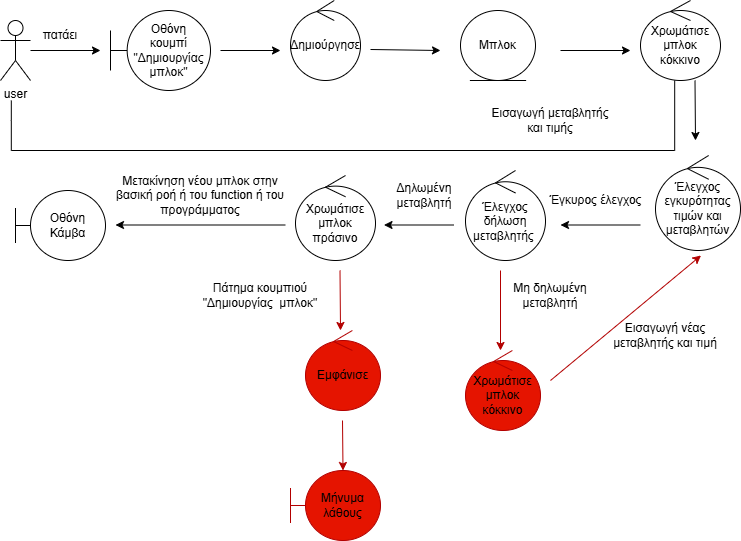

The diagram above was exported from draw.io. Its source (the exported page's mxGraphModel, read from the mxfile embedded in the PNG):
<mxGraphModel dx="1044" dy="604" grid="1" gridSize="10" guides="1" tooltips="1" connect="1" arrows="1" fold="1" page="1" pageScale="1" pageWidth="827" pageHeight="1169" math="0" shadow="0">
  <root>
    <mxCell id="0" />
    <mxCell id="1" parent="0" />
    <mxCell id="RhM8YW4rJDy3ohcmQoHC-1" value="user&lt;div&gt;&lt;br&gt;&lt;/div&gt;" style="shape=umlActor;verticalLabelPosition=bottom;verticalAlign=top;html=1;outlineConnect=0;" parent="1" vertex="1">
      <mxGeometry x="20" y="210" width="30" height="60" as="geometry" />
    </mxCell>
    <mxCell id="RhM8YW4rJDy3ohcmQoHC-3" value="" style="endArrow=classic;html=1;rounded=0;" parent="1" edge="1">
      <mxGeometry width="50" height="50" relative="1" as="geometry">
        <mxPoint x="50" y="240" as="sourcePoint" />
        <mxPoint x="120" y="240" as="targetPoint" />
      </mxGeometry>
    </mxCell>
    <mxCell id="RhM8YW4rJDy3ohcmQoHC-4" value="πατάει" style="text;html=1;align=center;verticalAlign=middle;whiteSpace=wrap;rounded=0;" parent="1" vertex="1">
      <mxGeometry x="50" y="210" width="60" height="30" as="geometry" />
    </mxCell>
    <mxCell id="RhM8YW4rJDy3ohcmQoHC-5" value="Οθόνη&lt;div&gt;κουμπί &quot;Δημιουργίας μπλοκ&quot;&lt;/div&gt;" style="shape=umlBoundary;whiteSpace=wrap;html=1;" parent="1" vertex="1">
      <mxGeometry x="130" y="200" width="100" height="80" as="geometry" />
    </mxCell>
    <mxCell id="RhM8YW4rJDy3ohcmQoHC-6" value="" style="endArrow=classic;html=1;rounded=0;" parent="1" edge="1">
      <mxGeometry width="50" height="50" relative="1" as="geometry">
        <mxPoint x="240" y="240" as="sourcePoint" />
        <mxPoint x="300" y="240" as="targetPoint" />
      </mxGeometry>
    </mxCell>
    <mxCell id="RhM8YW4rJDy3ohcmQoHC-7" value="Δημιούργησε" style="ellipse;shape=umlControl;whiteSpace=wrap;html=1;" parent="1" vertex="1">
      <mxGeometry x="310" y="190" width="70" height="80" as="geometry" />
    </mxCell>
    <mxCell id="RhM8YW4rJDy3ohcmQoHC-9" value="" style="endArrow=classic;html=1;rounded=0;" parent="1" edge="1">
      <mxGeometry width="50" height="50" relative="1" as="geometry">
        <mxPoint x="390" y="239" as="sourcePoint" />
        <mxPoint x="460" y="240" as="targetPoint" />
      </mxGeometry>
    </mxCell>
    <mxCell id="RhM8YW4rJDy3ohcmQoHC-11" value="" style="endArrow=classic;html=1;rounded=0;" parent="1" edge="1">
      <mxGeometry width="50" height="50" relative="1" as="geometry">
        <mxPoint x="580" y="240" as="sourcePoint" />
        <mxPoint x="650" y="240" as="targetPoint" />
      </mxGeometry>
    </mxCell>
    <mxCell id="RhM8YW4rJDy3ohcmQoHC-12" value="Χρωμάτισε&lt;div&gt;μπλοκ&lt;/div&gt;&lt;div&gt;κόκκινο&lt;/div&gt;" style="ellipse;shape=umlControl;whiteSpace=wrap;html=1;" parent="1" vertex="1">
      <mxGeometry x="660" y="190" width="80" height="80" as="geometry" />
    </mxCell>
    <mxCell id="RhM8YW4rJDy3ohcmQoHC-13" value="" style="endArrow=classic;html=1;rounded=0;" parent="1" edge="1">
      <mxGeometry width="50" height="50" relative="1" as="geometry">
        <mxPoint x="714.5" y="270" as="sourcePoint" />
        <mxPoint x="715" y="330" as="targetPoint" />
      </mxGeometry>
    </mxCell>
    <mxCell id="RhM8YW4rJDy3ohcmQoHC-15" value="Έλεγχος&lt;div&gt;εγκυρότητας τιμών και μεταβλητών&lt;/div&gt;" style="ellipse;shape=umlControl;whiteSpace=wrap;html=1;" parent="1" vertex="1">
      <mxGeometry x="675" y="345" width="85" height="95" as="geometry" />
    </mxCell>
    <mxCell id="RhM8YW4rJDy3ohcmQoHC-16" value="Εισαγωγή μεταβλητής και τιμής" style="text;html=1;align=center;verticalAlign=middle;whiteSpace=wrap;rounded=0;" parent="1" vertex="1">
      <mxGeometry x="510" y="290" width="120" height="40" as="geometry" />
    </mxCell>
    <mxCell id="RhM8YW4rJDy3ohcmQoHC-20" value="" style="endArrow=classic;html=1;rounded=0;" parent="1" edge="1">
      <mxGeometry width="50" height="50" relative="1" as="geometry">
        <mxPoint x="660" y="414.5" as="sourcePoint" />
        <mxPoint x="580" y="414.5" as="targetPoint" />
      </mxGeometry>
    </mxCell>
    <mxCell id="RhM8YW4rJDy3ohcmQoHC-23" value="Χρωμάτισε μπλοκ πράσινο" style="ellipse;shape=umlControl;whiteSpace=wrap;html=1;" parent="1" vertex="1">
      <mxGeometry x="315" y="365" width="80" height="85" as="geometry" />
    </mxCell>
    <mxCell id="BiQAOEQ0CnET5pZTuIU1-1" value="Έλεγχος δήλωση&lt;div&gt;μεταβλητής&amp;nbsp;&lt;/div&gt;" style="ellipse;shape=umlControl;whiteSpace=wrap;html=1;" parent="1" vertex="1">
      <mxGeometry x="485" y="360" width="80" height="90" as="geometry" />
    </mxCell>
    <mxCell id="BiQAOEQ0CnET5pZTuIU1-2" value="Έγκυρος έλεγχος" style="text;html=1;align=center;verticalAlign=middle;resizable=0;points=[];autosize=1;strokeColor=none;fillColor=none;" parent="1" vertex="1">
      <mxGeometry x="555" y="375" width="120" height="30" as="geometry" />
    </mxCell>
    <mxCell id="BiQAOEQ0CnET5pZTuIU1-3" value="" style="endArrow=classic;html=1;rounded=0;" parent="1" edge="1">
      <mxGeometry width="50" height="50" relative="1" as="geometry">
        <mxPoint x="473.5" y="414.5" as="sourcePoint" />
        <mxPoint x="403.5" y="414.5" as="targetPoint" />
      </mxGeometry>
    </mxCell>
    <mxCell id="BiQAOEQ0CnET5pZTuIU1-4" value="Δηλωμένη μεταβλητή" style="text;html=1;align=center;verticalAlign=middle;whiteSpace=wrap;rounded=0;" parent="1" vertex="1">
      <mxGeometry x="414" y="370" width="60" height="30" as="geometry" />
    </mxCell>
    <mxCell id="BiQAOEQ0CnET5pZTuIU1-5" value="" style="endArrow=classic;html=1;rounded=0;" parent="1" edge="1">
      <mxGeometry width="50" height="50" relative="1" as="geometry">
        <mxPoint x="305" y="414.5" as="sourcePoint" />
        <mxPoint x="135" y="414.5" as="targetPoint" />
      </mxGeometry>
    </mxCell>
    <mxCell id="BiQAOEQ0CnET5pZTuIU1-6" value="Μετακίνηση νέου μπλοκ στην βασική ροή ή του function ή του προγράμματος" style="text;html=1;align=center;verticalAlign=middle;whiteSpace=wrap;rounded=0;" parent="1" vertex="1">
      <mxGeometry x="130" y="370" width="180" height="30" as="geometry" />
    </mxCell>
    <mxCell id="BiQAOEQ0CnET5pZTuIU1-7" value="Οθόνη Κάμβα" style="shape=umlBoundary;whiteSpace=wrap;html=1;" parent="1" vertex="1">
      <mxGeometry x="35" y="380" width="90" height="70" as="geometry" />
    </mxCell>
    <mxCell id="BiQAOEQ0CnET5pZTuIU1-8" value="" style="endArrow=classic;html=1;rounded=0;fillColor=#e51400;strokeColor=#B20000;" parent="1" edge="1">
      <mxGeometry width="50" height="50" relative="1" as="geometry">
        <mxPoint x="520" y="460" as="sourcePoint" />
        <mxPoint x="520" y="540" as="targetPoint" />
      </mxGeometry>
    </mxCell>
    <mxCell id="BiQAOEQ0CnET5pZTuIU1-9" value="&lt;font style=&quot;color: rgb(0, 0, 0);&quot;&gt;Χρωμάτισε μπλοκ κόκκινο&lt;/font&gt;" style="ellipse;shape=umlControl;whiteSpace=wrap;html=1;fillColor=#e51400;fontColor=#ffffff;strokeColor=#B20000;" parent="1" vertex="1">
      <mxGeometry x="485" y="540" width="75" height="80" as="geometry" />
    </mxCell>
    <mxCell id="BiQAOEQ0CnET5pZTuIU1-10" value="Μη δηλωμένη μεταβλητή" style="text;html=1;align=center;verticalAlign=middle;whiteSpace=wrap;rounded=0;" parent="1" vertex="1">
      <mxGeometry x="525" y="470" width="90" height="30" as="geometry" />
    </mxCell>
    <mxCell id="BiQAOEQ0CnET5pZTuIU1-11" value="" style="endArrow=classic;html=1;rounded=0;fillColor=#e51400;strokeColor=#B20000;" parent="1" edge="1">
      <mxGeometry width="50" height="50" relative="1" as="geometry">
        <mxPoint x="570" y="570" as="sourcePoint" />
        <mxPoint x="720.5" y="445" as="targetPoint" />
      </mxGeometry>
    </mxCell>
    <mxCell id="BiQAOEQ0CnET5pZTuIU1-12" value="Εισαγωγή νέας μεταβλητής και τιμή" style="text;html=1;align=center;verticalAlign=middle;whiteSpace=wrap;rounded=0;" parent="1" vertex="1">
      <mxGeometry x="630" y="510" width="110" height="30" as="geometry" />
    </mxCell>
    <mxCell id="BiQAOEQ0CnET5pZTuIU1-13" value="" style="endArrow=classic;html=1;rounded=0;fillColor=#e51400;strokeColor=#B20000;" parent="1" edge="1">
      <mxGeometry width="50" height="50" relative="1" as="geometry">
        <mxPoint x="359.5" y="460" as="sourcePoint" />
        <mxPoint x="360" y="520" as="targetPoint" />
      </mxGeometry>
    </mxCell>
    <mxCell id="BiQAOEQ0CnET5pZTuIU1-14" value="Πάτημα κουμπιού &quot;Δημιουργίας&amp;nbsp; μπλοκ&quot;" style="text;html=1;align=center;verticalAlign=middle;whiteSpace=wrap;rounded=0;" parent="1" vertex="1">
      <mxGeometry x="220" y="470" width="120" height="30" as="geometry" />
    </mxCell>
    <mxCell id="BiQAOEQ0CnET5pZTuIU1-15" value="&lt;font color=&quot;#000000&quot;&gt;Εμφάνισε&lt;/font&gt;" style="ellipse;shape=umlControl;whiteSpace=wrap;html=1;fillColor=#e51400;fontColor=#ffffff;strokeColor=#B20000;" parent="1" vertex="1">
      <mxGeometry x="325" y="520" width="75" height="80" as="geometry" />
    </mxCell>
    <mxCell id="BiQAOEQ0CnET5pZTuIU1-18" value="" style="endArrow=classic;html=1;rounded=0;fillColor=#e51400;strokeColor=#B20000;" parent="1" edge="1">
      <mxGeometry width="50" height="50" relative="1" as="geometry">
        <mxPoint x="362" y="610" as="sourcePoint" />
        <mxPoint x="362.5" y="660" as="targetPoint" />
      </mxGeometry>
    </mxCell>
    <mxCell id="BiQAOEQ0CnET5pZTuIU1-19" value="&lt;font color=&quot;#000000&quot;&gt;Μήνυμα λάθους&lt;/font&gt;" style="shape=umlBoundary;whiteSpace=wrap;html=1;fillColor=#e51400;strokeColor=#B20000;fontColor=#ffffff;" parent="1" vertex="1">
      <mxGeometry x="310" y="660" width="90" height="70" as="geometry" />
    </mxCell>
    <mxCell id="BiQAOEQ0CnET5pZTuIU1-22" value="Μπλοκ" style="ellipse;shape=umlEntity;whiteSpace=wrap;html=1;" parent="1" vertex="1">
      <mxGeometry x="480" y="200" width="75" height="70" as="geometry" />
    </mxCell>
    <mxCell id="_Im6iWRwsVu6J2fVb8nD-1" value="" style="endArrow=none;html=1;rounded=0;" edge="1" parent="1">
      <mxGeometry width="50" height="50" relative="1" as="geometry">
        <mxPoint x="30.81" y="290" as="sourcePoint" />
        <mxPoint x="694.1899999999999" y="270" as="targetPoint" />
        <Array as="points">
          <mxPoint x="30.81" y="310" />
          <mxPoint x="30.81" y="340" />
          <mxPoint x="694.1899999999999" y="340" />
        </Array>
      </mxGeometry>
    </mxCell>
  </root>
</mxGraphModel>